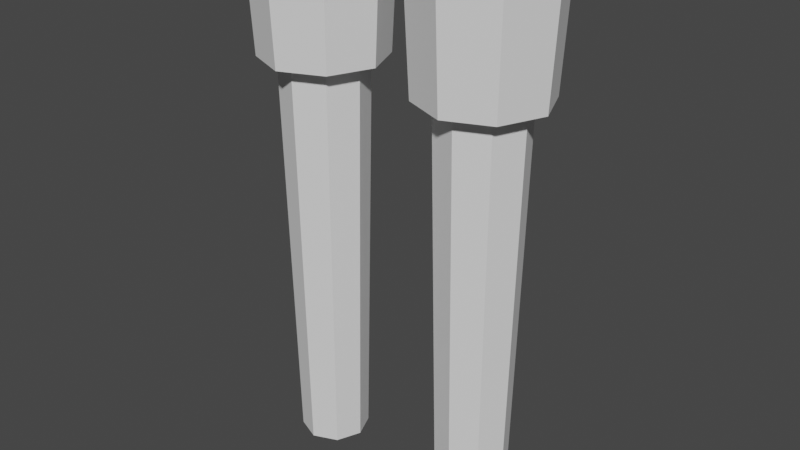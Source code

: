 # Source: turret_barrel.blend  (saved by Blender 2.80.41; exported with 4.5.12 LTS)
import bpy
from mathutils import Matrix  # noqa: F401  (used for matrix-valued properties, if any)

bpy.ops.wm.read_factory_settings(use_empty=True)
scene = bpy.context.scene
scene.name = 'Scene'

# ---- collections
col_collection = bpy.data.collections.new('Collection'); scene.collection.children.link(col_collection)

# ---- world
world_world = bpy.data.worlds.new('World'); scene.world = world_world
world_world.use_nodes = True; world_world.node_tree.nodes.clear()
_N = world_world.node_tree.nodes; _L = world_world.node_tree.links
n0 = _N.new('ShaderNodeOutputWorld'); n0.name = 'World Output'; n0.location = (300, 300)
n1 = _N.new('ShaderNodeBackground'); n1.name = 'Background'; n1.location = (10, 300)
n1.inputs[0].default_value = (0.05088, 0.05088, 0.05088, 1.0)
_L.new(n1.outputs[0], n0.inputs[0])
n0.is_active_output = True
world_world.color = (0.05088, 0.05088, 0.05088)
world_world.use_sun_shadow = False
world_world.sun_shadow_jitter_overblur = 0.0

# ---- meshes
me_cylinder = bpy.data.meshes.new('Cylinder')
me_cylinder.from_pydata([(-0.2461, 0.09577, 1.186), (-0.2461, 0.1187, 2.44), (-0.1784, 0.06772, 1.186), (-0.1622, 0.08391, 2.44), (-0.1503, -4.029e-09, 1.186), (-0.1274, -4.993e-09, 2.44), (-0.1784, -0.06772, 1.186), (-0.1622, -0.08391, 2.44), (-0.2461, -0.09577, 1.186), (-0.2461, -0.1187, 2.44), (-0.3138, -0.06772, 1.186), (-0.33, -0.08391, 2.44), (-0.3419, 1.299e-09, 1.186), (-0.3648, 1.61e-09, 2.44), (-0.3138, 0.06772, 1.186), (-0.33, 0.08391, 2.44), (-0.2461, 0.1187, 2.313), (-0.1622, 0.08391, 2.313), (-0.1274, -4.993e-09, 2.313), (-0.1622, -0.08391, 2.313), (-0.2461, -0.1187, 2.313), (-0.33, -0.08391, 2.313), (-0.3648, 1.61e-09, 2.313), (-0.33, 0.08391, 2.313), (-0.1147, 0.1314, 2.642), (-0.2461, 0.1859, 2.642), (-0.2461, 0.1697, 2.313), (-0.0602, -7.821e-09, 2.642), (-0.1147, -0.1314, 2.642), (-0.2461, -0.1859, 2.642), (-0.3775, -0.1314, 2.642), (-0.432, 2.521e-09, 2.642), (-0.3775, 0.1314, 2.642), (-0.1261, 0.12, 2.313), (-0.0764, -7.734e-09, 2.313), (-0.1261, -0.12, 2.313), (-0.2461, -0.1697, 2.313), (-0.3661, -0.12, 2.313), (-0.4158, 1.707e-09, 2.313), (-0.3661, 0.12, 2.313), (-0.1622, 0.08391, 2.642), (-0.2461, 0.1187, 2.642), (-0.1274, -4.993e-09, 2.642), (-0.1622, -0.08391, 2.642), (-0.2461, -0.1187, 2.642), (-0.33, -0.08391, 2.642), (-0.3648, 1.61e-09, 2.642), (-0.33, 0.08391, 2.642)], [], [(44, 45, 30, 29), (20, 19, 35, 36), (21, 20, 36, 37), (46, 47, 32, 31), (40, 42, 27, 24), (22, 21, 37, 38), (3, 1, 15, 13, 11, 9, 7, 5), (43, 44, 29, 28), (23, 22, 38, 39), (14, 23, 16, 0), (12, 22, 23, 14), (10, 21, 22, 12), (8, 20, 21, 10), (6, 19, 20, 8), (4, 18, 19, 6), (2, 17, 18, 4), (0, 16, 17, 2), (26, 25, 24, 33), (33, 24, 27, 34), (34, 27, 28, 35), (35, 28, 29, 36), (36, 29, 30, 37), (37, 30, 31, 38), (38, 31, 32, 39), (39, 32, 25, 26), (19, 18, 34, 35), (42, 43, 28, 27), (47, 41, 25, 32), (18, 17, 33, 34), (41, 40, 24, 25), (17, 16, 26, 33), (45, 46, 31, 30), (16, 23, 39, 26), (1, 3, 40, 41), (3, 5, 42, 40), (5, 7, 43, 42), (7, 9, 44, 43), (9, 11, 45, 44), (11, 13, 46, 45), (13, 15, 47, 46), (15, 1, 41, 47)])
_uv = me_cylinder.uv_layers.new(name='UVMap')
_uv.uv.foreach_set('vector', [0.9104, 0.8897, 0.9105, 0.8899, 0.9104, 0.8899, 0.9104, 0.8892, 0.9104, 0.8913, 0.9105, 0.8914, 0.9105, 0.8911, 0.9105, 0.8911, 0.9104, 0.8914, 0.9104, 0.8913, 0.9105, 0.8911, 0.9104, 0.8911, 0.9105, 0.8902, 0.9105, 0.8903, 0.9105, 0.8904, 0.9105, 0.8903, 0.9104, 0.8903, 0.9104, 0.8902, 0.9104, 0.8903, 0.9104, 0.8904, 0.9104, 0.8914, 0.9104, 0.8914, 0.9104, 0.8911, 0.9104, 0.8912, 0.2214, 0.9026, 0.2204, 0.9026, 0.2197, 0.9018, 0.2197, 0.9008, 0.2204, 0.9001, 0.2214, 0.9001, 0.2222, 0.9008, 0.2222, 0.9018, 0.9104, 0.8899, 0.9104, 0.8897, 0.9104, 0.8892, 0.9104, 0.8899, 0.9104, 0.8915, 0.9104, 0.8914, 0.9104, 0.8912, 0.9104, 0.8913, 0.9106, 0.9214, 0.9104, 0.8915, 0.9104, 0.8915, 0.9106, 0.9219, 0.9105, 0.921, 0.9104, 0.8914, 0.9104, 0.8915, 0.9106, 0.9214, 0.9104, 0.9209, 0.9104, 0.8914, 0.9104, 0.8914, 0.9105, 0.921, 0.9102, 0.921, 0.9104, 0.8913, 0.9104, 0.8914, 0.9104, 0.9209, 0.9101, 0.9213, 0.9105, 0.8914, 0.9104, 0.8913, 0.9102, 0.921, 0.9102, 0.9218, 0.9105, 0.8914, 0.9105, 0.8914, 0.9101, 0.9213, 0.9104, 0.9225, 0.9105, 0.8915, 0.9105, 0.8914, 0.9102, 0.9218, 0.9106, 0.9219, 0.9104, 0.8915, 0.9105, 0.8915, 0.9104, 0.9225, 0.9104, 0.8913, 0.9104, 0.8905, 0.9104, 0.8904, 0.9105, 0.8913, 0.9105, 0.8913, 0.9104, 0.8904, 0.9104, 0.8903, 0.9105, 0.8912, 0.9105, 0.8912, 0.9104, 0.8903, 0.9104, 0.8899, 0.9105, 0.8911, 0.9105, 0.8911, 0.9104, 0.8899, 0.9104, 0.8892, 0.9105, 0.8911, 0.9105, 0.8911, 0.9104, 0.8892, 0.9104, 0.8899, 0.9104, 0.8911, 0.9104, 0.8911, 0.9104, 0.8899, 0.9105, 0.8903, 0.9104, 0.8912, 0.9104, 0.8912, 0.9105, 0.8903, 0.9105, 0.8904, 0.9104, 0.8913, 0.9104, 0.8913, 0.9105, 0.8904, 0.9104, 0.8905, 0.9104, 0.8913, 0.9105, 0.8914, 0.9105, 0.8914, 0.9105, 0.8912, 0.9105, 0.8911, 0.9104, 0.8902, 0.9104, 0.8899, 0.9104, 0.8899, 0.9104, 0.8903, 0.9105, 0.8903, 0.9104, 0.8904, 0.9104, 0.8905, 0.9105, 0.8904, 0.9105, 0.8914, 0.9105, 0.8915, 0.9105, 0.8913, 0.9105, 0.8912, 0.9104, 0.8904, 0.9104, 0.8903, 0.9104, 0.8904, 0.9104, 0.8905, 0.9105, 0.8915, 0.9104, 0.8915, 0.9104, 0.8913, 0.9105, 0.8913, 0.9105, 0.8899, 0.9105, 0.8902, 0.9105, 0.8903, 0.9104, 0.8899, 0.9104, 0.8915, 0.9104, 0.8915, 0.9104, 0.8913, 0.9104, 0.8913, 0.9105, 0.8903, 0.9103, 0.8903, 0.9104, 0.8903, 0.9104, 0.8904, 0.9103, 0.8903, 0.9103, 0.8901, 0.9104, 0.8902, 0.9104, 0.8903, 0.9103, 0.8901, 0.9103, 0.89, 0.9104, 0.8899, 0.9104, 0.8902, 0.9103, 0.89, 0.9104, 0.8899, 0.9104, 0.8897, 0.9104, 0.8899, 0.9104, 0.8899, 0.9106, 0.8899, 0.9105, 0.8899, 0.9104, 0.8897, 0.9106, 0.8899, 0.9106, 0.8901, 0.9105, 0.8902, 0.9105, 0.8899, 0.9106, 0.8901, 0.9106, 0.8903, 0.9105, 0.8903, 0.9105, 0.8902, 0.9106, 0.8903, 0.9105, 0.8903, 0.9104, 0.8904, 0.9105, 0.8903])
me_cylinder.use_remesh_preserve_volume = False
me_cylinder.use_remesh_preserve_attributes = False
me_cylinder.use_mirror_vertex_groups = False
me_cylinder.update()

# ---- objects
ob_cylinder = bpy.data.objects.new('Cylinder', me_cylinder)

# ---- transforms, parenting, visibility, modifiers, constraints
ob_cylinder.location = (0.0, 0.0, 0.0)
ob_cylinder.lineart.crease_threshold = 0.0
_m = ob_cylinder.modifiers.new('Mirror', 'MIRROR')

# ---- collection membership
col_collection.objects.link(ob_cylinder)

# ---- scene / render settings (as saved in the file)
scene.frame_start = 1; scene.frame_end = 250; scene.frame_set(156)
scene.render.engine = 'BLENDER_EEVEE_NEXT'
scene.render.motion_blur_shutter = 1.0
scene.cycles.use_denoising = False
scene.cycles.samples = 128
scene.cycles.sampling_pattern = 'TABULATED_SOBOL'
scene.cycles.use_adaptive_sampling = False
scene.cycles.use_light_tree = False
scene.view_settings.view_transform = 'Filmic'
bpy.context.view_layer.update()

# ---- added for rendering (the .blend has no active camera and no usable light): camera, sun
cam_auto = bpy.data.cameras.new('AutoCamera')
cam_auto.lens = 50.0
cam_auto.sensor_width = 36.0
cam_auto.clip_end = 1000.0
ob_auto_camera = bpy.data.objects.new('AutoCamera', cam_auto)
scene.collection.objects.link(ob_auto_camera)
ob_auto_camera.location = (1.60336, -1.92404, 3.19651)
ob_auto_camera.rotation_euler = (1.09748, -7.21219e-08, 0.694738)
scene.camera = ob_auto_camera
light_auto_sun = bpy.data.lights.new('AutoSun', 'SUN')
light_auto_sun.energy = 3.0
light_auto_sun.angle = 0.0523599
ob_auto_sun = bpy.data.objects.new('AutoSun', light_auto_sun)
scene.collection.objects.link(ob_auto_sun)
ob_auto_sun.rotation_euler = (0.872665, 0.174533, 0.523599)
bpy.context.view_layer.update()
